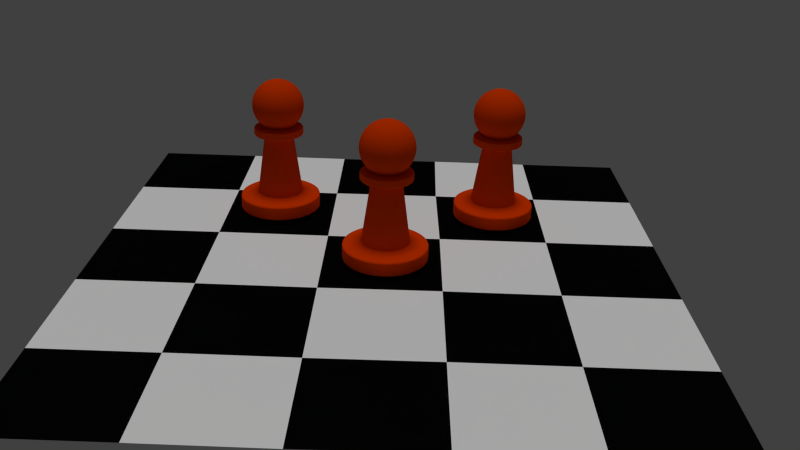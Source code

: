 # Source: tarea_de_ivis_blender.blend  (saved by Blender 2.76.0; exported with 4.5.12 LTS)
import bpy
from mathutils import Matrix  # noqa: F401  (used for matrix-valued properties, if any)

bpy.ops.wm.read_factory_settings(use_empty=True)
scene = bpy.context.scene
scene.name = 'Scene'

# ---- collections
col_collection_1 = bpy.data.collections.new('Collection 1'); scene.collection.children.link(col_collection_1)

# ---- materials (node trees are filled in below, after node groups)
mat_material_002 = bpy.data.materials.new('Material.002')
mat_material_002.alpha_threshold = 0.0
mat_material_002.use_transparent_shadow = False
mat_material_002.diffuse_color = (0.002063, 0.002063, 0.002063, 1.0)
mat_material_002.roughness = 0.5
mat_material_003 = bpy.data.materials.new('Material.003')
mat_material_003.alpha_threshold = 0.0
mat_material_003.use_transparent_shadow = False
mat_material_003.diffuse_color = (1.0, 1.0, 1.0, 1.0)
mat_material_003.roughness = 0.5
mat_material = bpy.data.materials.new('Material')
mat_material.alpha_threshold = 0.0
mat_material.use_transparent_shadow = False
mat_material.diffuse_color = (0.8, 0.04897, 0.0, 1.0)
mat_material.roughness = 0.5

# ---- material node trees

# ---- world
world_world = bpy.data.worlds.new('World'); scene.world = world_world
world_world.color = (0.05088, 0.05088, 0.05088)
world_world.use_sun_shadow = False
world_world.sun_shadow_jitter_overblur = 0.0
world_world.cycles.sampling_method = 'MANUAL'
world_world.cycles.sample_map_resolution = 256

# ---- cameras
cam_camera = bpy.data.cameras.new('Camera')
cam_camera.clip_end = 100.0
cam_camera.lens = 35.0
cam_camera.sensor_width = 32.0
cam_camera.sensor_height = 18.0
cam_camera.display_size = 2.0
cam_camera.dof.focus_distance = 0.0
cam_camera.dof.aperture_fstop = 128.0
cam_camera.dof.aperture_blades = 6

# ---- lights
light_sun = bpy.data.lights.new('Sun', 'SUN')
light_sun.transmission_factor = 0.0
light_sun.angle = 0.1993
light_sun.energy = 1.0
light_sun.shadow_buffer_clip_start = 0.5
light_sun.shadow_soft_size = 0.1
light_sun.shadow_cascade_max_distance = 1000.0
light_sun.cycles.use_multiple_importance_sampling = False

# ---- meshes
me_plane_001 = bpy.data.meshes.new('Plane.001')
me_plane_001.from_pydata([(-0.839, -0.3987, 0.367), (1.161, -0.3987, 0.367), (-0.839, 1.601, 0.367), (1.161, 1.601, 0.367), (-0.4441, -0.3987, 0.367), (-0.4441, 1.601, 0.367), (-0.04059, -0.4008, 0.367), (-0.04059, 1.599, 0.367), (0.3755, -0.3974, 0.367), (0.3685, 1.602, 0.367), (0.765, -0.3987, 0.367), (0.765, 1.601, 0.367), (-0.839, 1.204, 0.367), (1.161, 1.204, 0.367), (-0.4441, 1.204, 0.367), (-0.04059, 1.202, 0.367), (0.3651, 1.205, 0.367), (0.765, 1.204, 0.367), (-0.839, 0.8034, 0.367), (1.161, 0.8034, 0.367), (-0.4441, 0.8034, 0.367), (-0.04059, 0.8013, 0.367), (0.372, 0.8047, 0.367), (0.765, 0.8034, 0.367), (-0.839, 0.4114, 0.367), (1.161, 0.4114, 0.367), (-0.4441, 0.4114, 0.367), (-0.04059, 0.4093, 0.367), (0.3732, 0.4127, 0.367), (0.765, 0.4114, 0.367), (-0.839, -0.0001768, 0.367), (1.161, -0.0001768, 0.367), (-0.4441, -0.0001768, 0.367), (-0.04059, -0.002265, 0.367), (0.3743, 0.001106, 0.367), (0.765, -0.0001768, 0.367)], [], [(17, 13, 3, 11), (12, 14, 5, 2), (14, 15, 7, 5), (15, 16, 9, 7), (16, 17, 11, 9), (22, 23, 17, 16), (21, 22, 16, 15), (20, 21, 15, 14), (18, 20, 14, 12), (23, 19, 13, 17), (29, 25, 19, 23), (24, 26, 20, 18), (26, 27, 21, 20), (27, 28, 22, 21), (28, 29, 23, 22), (34, 35, 29, 28), (33, 34, 28, 27), (32, 33, 27, 26), (30, 32, 26, 24), (35, 31, 25, 29), (10, 1, 31, 35), (0, 4, 32, 30), (4, 6, 33, 32), (6, 8, 34, 33), (8, 10, 35, 34)])
me_plane_001.polygons.foreach_set('material_index', [0, 0, 2, 0, 2, 0, 2, 0, 2, 2, 0, 0, 2, 0, 2, 0, 2, 0, 2, 2, 0, 0, 2, 0, 2])
me_plane_001.materials.append(mat_material_002)
me_plane_001.materials.append(None)
me_plane_001.materials.append(mat_material_003)
me_plane_001.materials.append(None)
me_plane_001.use_remesh_preserve_volume = False
me_plane_001.use_remesh_preserve_attributes = False
me_plane_001.use_mirror_vertex_groups = False
me_plane_001.update()
me_sphere = bpy.data.meshes.new('Sphere')
me_sphere.from_pydata([(-0.4409, 1.523, 1.363), (-0.6285, 1.523, 1.306), (-0.8014, 1.523, 1.214), (-0.9529, 1.523, 1.09), (-1.077, 1.523, 0.9381), (-1.17, 1.523, 0.7652), (-1.227, 1.523, 0.5776), (-1.246, 1.523, 0.3825), (-1.227, 1.523, 0.1874), (-1.17, 1.523, -0.0001675), (-1.077, 1.523, -0.1731), (-0.9529, 1.523, -0.3246), (-0.8014, 1.523, -0.449), (-0.4372, 1.561, 1.363), (-0.6211, 1.598, 1.306), (-0.7907, 1.632, 1.214), (-0.9393, 1.661, 1.09), (-1.061, 1.686, 0.9381), (-1.152, 1.704, 0.7652), (-1.208, 1.715, 0.5776), (-1.227, 1.718, 0.3825), (-1.208, 1.715, 0.1874), (-1.152, 1.704, -0.0001675), (-1.061, 1.686, -0.1731), (-0.9393, 1.661, -0.3246), (-0.7907, 1.632, -0.449), (-0.4261, 1.598, 1.363), (-0.5994, 1.67, 1.306), (-0.7591, 1.736, 1.214), (-0.8991, 1.794, 1.09), (-1.014, 1.842, 0.9381), (-1.099, 1.877, 0.7652), (-1.152, 1.899, 0.5776), (-1.17, 1.906, 0.3825), (-1.152, 1.899, 0.1874), (-1.099, 1.877, -0.0001675), (-1.014, 1.842, -0.1731), (-0.8991, 1.794, -0.3246), (-0.7591, 1.736, -0.449), (-0.408, 1.632, 1.363), (-0.564, 1.736, 1.306), (-0.7078, 1.832, 1.214), (-0.8337, 1.916, 1.09), (-0.9372, 1.985, 0.9381), (-1.014, 2.037, 0.7652), (-1.061, 2.068, 0.5776), (-1.077, 2.079, 0.3825), (-1.061, 2.068, 0.1874), (-1.014, 2.037, -0.0001675), (-0.9372, 1.985, -0.1731), (-0.8337, 1.916, -0.3246), (-0.7078, 1.832, -0.449), (-0.3838, 1.661, 1.363), (-0.5164, 1.794, 1.306), (-0.6387, 1.916, 1.214), (-0.7458, 2.023, 1.09), (-0.8337, 2.111, 0.9381), (-0.8991, 2.177, 0.7652), (-0.9393, 2.217, 0.5776), (-0.9529, 2.23, 0.3825), (-0.9393, 2.217, 0.1874), (-0.8991, 2.177, -0.0001675), (-0.8337, 2.111, -0.1731), (-0.7458, 2.023, -0.3246), (-0.6387, 1.916, -0.449), (-0.3542, 1.686, 1.363), (-0.4584, 1.842, 1.306), (-0.5545, 1.985, 1.214), (-0.6387, 2.111, 1.09), (-0.7078, 2.215, 0.9381), (-0.7591, 2.292, 0.7652), (-0.7907, 2.339, 0.5776), (-0.8014, 2.355, 0.3825), (-0.7907, 2.339, 0.1874), (-0.7591, 2.292, -0.0001675), (-0.7078, 2.215, -0.1731), (-0.6387, 2.111, -0.3246), (-0.5545, 1.985, -0.449), (-0.3205, 1.704, 1.363), (-0.3923, 1.877, 1.306), (-0.4584, 2.037, 1.214), (-0.5164, 2.177, 1.09), (-0.564, 2.292, 0.9381), (-0.5994, 2.377, 0.7652), (-0.6211, 2.43, 0.5776), (-0.6285, 2.447, 0.3825), (-0.6211, 2.43, 0.1874), (-0.5994, 2.377, -0.0001675), (-0.564, 2.292, -0.1731), (-0.5164, 2.177, -0.3246), (-0.4584, 2.037, -0.449), (-0.2839, 1.715, 1.363), (-0.3205, 1.899, 1.306), (-0.3542, 2.068, 1.214), (-0.3838, 2.217, 1.09), (-0.408, 2.339, 0.9381), (-0.4261, 2.43, 0.7652), (-0.4372, 2.485, 0.5776), (-0.4409, 2.504, 0.3825), (-0.4372, 2.485, 0.1874), (-0.4261, 2.43, -0.0001675), (-0.408, 2.339, -0.1731), (-0.3838, 2.217, -0.3246), (-0.3542, 2.068, -0.449), (-0.2458, 1.718, 1.363), (-0.2458, 1.906, 1.306), (-0.2458, 2.079, 1.214), (-0.2458, 2.23, 1.09), (-0.2458, 2.355, 0.9381), (-0.2458, 2.447, 0.7652), (-0.2458, 2.504, 0.5776), (-0.2458, 2.523, 0.3825), (-0.2458, 2.504, 0.1874), (-0.2458, 2.447, -0.0001675), (-0.2458, 2.355, -0.1731), (-0.2458, 2.23, -0.3246), (-0.2458, 2.079, -0.449), (-0.2078, 1.715, 1.363), (-0.1712, 1.899, 1.306), (-0.1374, 2.068, 1.214), (-0.1079, 2.217, 1.09), (-0.0836, 2.339, 0.9381), (-0.06557, 2.43, 0.7652), (-0.05447, 2.485, 0.5776), (-0.05072, 2.504, 0.3825), (-0.05447, 2.485, 0.1874), (-0.06557, 2.43, -0.0001675), (-0.0836, 2.339, -0.1731), (-0.1079, 2.217, -0.3246), (-0.1374, 2.068, -0.449), (-0.1712, 1.704, 1.363), (-0.09937, 1.877, 1.306), (-0.0332, 2.037, 1.214), (0.02479, 2.177, 1.09), (0.07238, 2.292, 0.9381), (0.1077, 2.377, 0.7652), (0.1295, 2.43, 0.5776), (0.1369, 2.447, 0.3825), (0.1295, 2.43, 0.1874), (0.1077, 2.377, -0.0001675), (0.07238, 2.292, -0.1731), (0.02479, 2.177, -0.3246), (-0.0332, 2.037, -0.449), (-0.1374, 1.686, 1.363), (-0.0332, 1.842, 1.306), (0.06285, 1.985, 1.214), (0.147, 2.111, 1.09), (0.2161, 2.215, 0.9381), (0.2675, 2.292, 0.7652), (0.2991, 2.339, 0.5776), (0.3098, 2.355, 0.3825), (0.2991, 2.339, 0.1874), (0.2675, 2.292, -0.0001675), (0.2161, 2.215, -0.1731), (0.147, 2.111, -0.3246), (0.06285, 1.985, -0.449), (-0.1079, 1.661, 1.363), (0.02479, 1.794, 1.306), (0.147, 1.916, 1.214), (0.2542, 2.023, 1.09), (0.3421, 2.111, 0.9381), (0.4075, 2.177, 0.7652), (0.4477, 2.217, 0.5776), (0.4613, 2.23, 0.3825), (0.4477, 2.217, 0.1874), (0.4075, 2.177, -0.0001675), (0.3421, 2.111, -0.1731), (0.2542, 2.023, -0.3246), (0.147, 1.916, -0.449), (-0.0836, 1.632, 1.363), (0.07238, 1.736, 1.306), (0.2161, 1.832, 1.214), (0.3421, 1.916, 1.09), (0.4455, 1.985, 0.9381), (0.5224, 2.037, 0.7652), (0.5697, 2.068, 0.5776), (0.5857, 2.079, 0.3825), (0.5697, 2.068, 0.1874), (0.5224, 2.037, -0.0001675), (0.4455, 1.985, -0.1731), (0.3421, 1.916, -0.3246), (0.2161, 1.832, -0.449), (-0.06557, 1.598, 1.363), (0.1077, 1.67, 1.306), (0.2675, 1.736, 1.214), (0.4075, 1.794, 1.09), (0.5224, 1.842, 0.9381), (0.6077, 1.877, 0.7652), (0.6603, 1.899, 0.5776), (0.6781, 1.906, 0.3825), (0.6603, 1.899, 0.1874), (0.6077, 1.877, -0.0001675), (0.5224, 1.842, -0.1731), (0.4075, 1.794, -0.3246), (0.2675, 1.736, -0.449), (-0.05447, 1.561, 1.363), (0.1295, 1.598, 1.306), (0.2991, 1.632, 1.214), (0.4477, 1.661, 1.09), (0.5697, 1.686, 0.9381), (0.6603, 1.704, 0.7652), (0.7161, 1.715, 0.5776), (0.735, 1.718, 0.3825), (0.7161, 1.715, 0.1874), (0.6603, 1.704, -0.0001675), (0.5697, 1.686, -0.1731), (0.4477, 1.661, -0.3246), (0.2991, 1.632, -0.449), (-0.05072, 1.523, 1.363), (0.1369, 1.523, 1.306), (0.3098, 1.523, 1.214), (0.4613, 1.523, 1.09), (0.5857, 1.523, 0.9381), (0.6781, 1.523, 0.7652), (0.735, 1.523, 0.5776), (0.7542, 1.523, 0.3825), (0.735, 1.523, 0.1874), (0.6781, 1.523, -0.0001675), (0.5857, 1.523, -0.1731), (0.4613, 1.523, -0.3246), (0.3098, 1.523, -0.449), (-0.05447, 1.485, 1.363), (0.1295, 1.449, 1.306), (0.2991, 1.415, 1.214), (0.4477, 1.385, 1.09), (0.5697, 1.361, 0.9381), (0.6603, 1.343, 0.7652), (0.7161, 1.332, 0.5776), (0.735, 1.328, 0.3825), (0.7161, 1.332, 0.1874), (0.6603, 1.343, -0.0001675), (0.5697, 1.361, -0.1731), (0.4477, 1.385, -0.3246), (0.2991, 1.415, -0.449), (-0.06557, 1.449, 1.363), (0.1077, 1.377, 1.306), (0.2675, 1.311, 1.214), (0.4075, 1.253, 1.09), (0.5224, 1.205, 0.9381), (0.6077, 1.17, 0.7652), (0.6603, 1.148, 0.5776), (0.6781, 1.141, 0.3825), (0.6603, 1.148, 0.1874), (0.6077, 1.17, -0.0001675), (0.5224, 1.205, -0.1731), (0.4075, 1.253, -0.3246), (0.2675, 1.311, -0.449), (-0.0836, 1.415, 1.363), (0.07238, 1.311, 1.306), (0.2161, 1.215, 1.214), (0.3421, 1.131, 1.09), (0.4455, 1.061, 0.9381), (0.5224, 1.01, 0.7652), (0.5697, 0.9785, 0.5776), (0.5857, 0.9678, 0.3825), (0.5697, 0.9785, 0.1874), (0.5224, 1.01, -0.0001675), (0.4455, 1.061, -0.1731), (0.3421, 1.131, -0.3246), (0.2161, 1.215, -0.449), (-0.1079, 1.385, 1.363), (0.02479, 1.253, 1.306), (0.147, 1.131, 1.214), (0.2542, 1.023, 1.09), (0.3421, 0.9354, 0.9381), (0.4075, 0.8701, 0.7652), (0.4477, 0.8299, 0.5776), (0.4613, 0.8163, 0.3825), (0.4477, 0.8299, 0.1874), (0.4075, 0.8701, -0.0001675), (0.3421, 0.9354, -0.1731), (0.2542, 1.023, -0.3246), (0.147, 1.131, -0.449), (-0.1374, 1.361, 1.363), (-0.0332, 1.205, 1.306), (0.06285, 1.061, 1.214), (0.147, 0.9354, 1.09), (0.2161, 0.832, 0.9381), (0.2675, 0.7552, 0.7652), (0.2991, 0.7079, 0.5776), (0.3098, 0.6919, 0.3825), (0.2991, 0.7079, 0.1874), (0.2675, 0.7552, -0.0001675), (0.2161, 0.832, -0.1731), (0.147, 0.9354, -0.3246), (0.06285, 1.061, -0.449), (-0.1712, 1.343, 1.363), (-0.09937, 1.17, 1.306), (-0.0332, 1.01, 1.214), (0.02479, 0.8701, 1.09), (0.07238, 0.7552, 0.9381), (0.1077, 0.6698, 0.7652), (0.1295, 0.6173, 0.5776), (0.1369, 0.5995, 0.3825), (0.1295, 0.6173, 0.1874), (0.1077, 0.6698, -0.0001675), (0.07238, 0.7552, -0.1731), (0.02479, 0.8701, -0.3246), (-0.0332, 1.01, -0.449), (-0.2078, 1.332, 1.363), (-0.1712, 1.148, 1.306), (-0.1374, 0.9785, 1.214), (-0.1079, 0.8299, 1.09), (-0.0836, 0.7079, 0.9381), (-0.06557, 0.6173, 0.7652), (-0.05447, 0.5614, 0.5776), (-0.05072, 0.5426, 0.3825), (-0.05447, 0.5614, 0.1874), (-0.06557, 0.6173, -0.0001675), (-0.0836, 0.7079, -0.1731), (-0.1079, 0.8299, -0.3246), (-0.1374, 0.9785, -0.449), (-0.2458, 1.328, 1.363), (-0.2458, 1.141, 1.306), (-0.2458, 0.9678, 1.214), (-0.2458, 0.8163, 1.09), (-0.2458, 0.6919, 0.9381), (-0.2458, 0.5995, 0.7652), (-0.2458, 0.5426, 0.5776), (-0.2458, 0.5234, 0.3825), (-0.2458, 0.5426, 0.1874), (-0.2458, 0.5995, -0.0001675), (-0.2458, 0.6919, -0.1731), (-0.2458, 0.8163, -0.3246), (-0.2458, 0.9678, -0.449), (-0.2839, 1.332, 1.363), (-0.3205, 1.148, 1.306), (-0.3542, 0.9785, 1.214), (-0.3838, 0.8299, 1.09), (-0.408, 0.7079, 0.9381), (-0.4261, 0.6173, 0.7652), (-0.4372, 0.5614, 0.5776), (-0.4409, 0.5426, 0.3825), (-0.4372, 0.5614, 0.1874), (-0.4261, 0.6173, -0.0001675), (-0.408, 0.7079, -0.1731), (-0.3838, 0.8299, -0.3246), (-0.3542, 0.9785, -0.449), (-0.2458, 1.523, 1.383), (-0.3205, 1.343, 1.363), (-0.3923, 1.17, 1.306), (-0.4584, 1.01, 1.214), (-0.5164, 0.8701, 1.09), (-0.564, 0.7552, 0.9381), (-0.5994, 0.6698, 0.7652), (-0.6211, 0.6173, 0.5776), (-0.6285, 0.5995, 0.3825), (-0.6211, 0.6173, 0.1874), (-0.5994, 0.6698, -0.0001675), (-0.564, 0.7552, -0.1731), (-0.5164, 0.8701, -0.3246), (-0.4584, 1.01, -0.449), (-0.3542, 1.361, 1.363), (-0.4584, 1.205, 1.306), (-0.5545, 1.061, 1.214), (-0.6387, 0.9354, 1.09), (-0.7078, 0.832, 0.9381), (-0.7591, 0.7552, 0.7652), (-0.7907, 0.7079, 0.5776), (-0.8014, 0.6919, 0.3825), (-0.7907, 0.7079, 0.1874), (-0.7591, 0.7552, -0.0001675), (-0.7078, 0.832, -0.1731), (-0.6387, 0.9354, -0.3246), (-0.5545, 1.061, -0.449), (-0.3838, 1.385, 1.363), (-0.5164, 1.253, 1.306), (-0.6387, 1.131, 1.214), (-0.7458, 1.023, 1.09), (-0.8337, 0.9354, 0.9381), (-0.8991, 0.8701, 0.7652), (-0.9393, 0.8299, 0.5776), (-0.9529, 0.8163, 0.3825), (-0.9393, 0.8299, 0.1874), (-0.8991, 0.8701, -0.0001675), (-0.8337, 0.9354, -0.1731), (-0.7458, 1.023, -0.3246), (-0.6387, 1.131, -0.449), (-0.408, 1.415, 1.363), (-0.564, 1.311, 1.306), (-0.7078, 1.215, 1.214), (-0.8337, 1.131, 1.09), (-0.9372, 1.061, 0.9381), (-1.014, 1.01, 0.7652), (-1.061, 0.9785, 0.5776), (-1.077, 0.9678, 0.3825), (-1.061, 0.9785, 0.1874), (-1.014, 1.01, -0.0001675), (-0.9372, 1.061, -0.1731), (-0.8337, 1.131, -0.3246), (-0.7078, 1.215, -0.449), (-0.4261, 1.449, 1.363), (-0.5994, 1.377, 1.306), (-0.7591, 1.311, 1.214), (-0.8991, 1.253, 1.09), (-1.014, 1.205, 0.9381), (-1.099, 1.17, 0.7652), (-1.152, 1.148, 0.5776), (-1.17, 1.141, 0.3825), (-1.152, 1.148, 0.1874), (-1.099, 1.17, -0.0001675), (-1.014, 1.205, -0.1731), (-0.8991, 1.253, -0.3246), (-0.7591, 1.311, -0.449), (-0.4372, 1.485, 1.363), (-0.6211, 1.449, 1.306), (-0.7907, 1.415, 1.214), (-0.9393, 1.385, 1.09), (-1.061, 1.361, 0.9381), (-1.152, 1.343, 0.7652), (-1.208, 1.332, 0.5776), (-1.227, 1.328, 0.3825), (-1.208, 1.332, 0.1874), (-1.152, 1.343, -0.0001675), (-1.061, 1.361, -0.1731), (-0.9393, 1.385, -0.3246), (-0.7907, 1.415, -0.449), (-1.203, 1.523, -0.449), (-1.184, 1.71, -0.449), (-1.13, 1.89, -0.449), (-1.041, 2.055, -0.449), (-0.9224, 2.2, -0.449), (-0.7774, 2.319, -0.449), (-0.612, 2.407, -0.449), (-0.4325, 2.462, -0.449), (-0.2458, 2.48, -0.449), (-0.05913, 2.462, -0.449), (0.1204, 2.407, -0.449), (0.2858, 2.319, -0.449), (0.4308, 2.2, -0.449), (0.5498, 2.055, -0.449), (0.6382, 1.89, -0.449), (0.6927, 1.71, -0.449), (0.7111, 1.523, -0.449), (0.6927, 1.337, -0.449), (0.6382, 1.157, -0.449), (0.5498, 0.9918, -0.449), (0.4308, 0.8468, -0.449), (0.2858, 0.7278, -0.449), (0.1204, 0.6393, -0.449), (-0.05913, 0.5849, -0.449), (-0.2458, 0.5665, -0.449), (-0.4325, 0.5849, -0.449), (-0.612, 0.6393, -0.449), (-0.7774, 0.7278, -0.449), (-0.9224, 0.8468, -0.449), (-1.041, 0.9918, -0.449), (-1.13, 1.157, -0.449), (-1.184, 1.337, -0.449), (-1.203, 1.523, -0.7755), (-1.184, 1.71, -0.7755), (-1.13, 1.89, -0.7755), (-1.041, 2.055, -0.7755), (-0.9224, 2.2, -0.7755), (-0.7774, 2.319, -0.7755), (-0.612, 2.407, -0.7755), (-0.4325, 2.462, -0.7755), (-0.2458, 2.48, -0.7755), (-0.05913, 2.462, -0.7755), (0.1204, 2.407, -0.7755), (0.2858, 2.319, -0.7755), (0.4308, 2.2, -0.7755), (0.5498, 2.055, -0.7755), (0.6382, 1.89, -0.7755), (0.6927, 1.71, -0.7755), (0.7111, 1.523, -0.7755), (0.6927, 1.337, -0.7755), (0.6382, 1.157, -0.7755), (0.5498, 0.9918, -0.7755), (0.4308, 0.8468, -0.7755), (0.2858, 0.7278, -0.7755), (0.1204, 0.6393, -0.7755), (-0.05913, 0.5849, -0.7755), (-0.2458, 0.5665, -0.7755), (-0.4325, 0.5849, -0.7755), (-0.612, 0.6393, -0.7755), (-0.7774, 0.7278, -0.7755), (-0.9224, 0.8468, -0.7755), (-1.041, 0.9918, -0.7755), (-1.13, 1.157, -0.7755), (-1.184, 1.337, -0.7755), (-0.81, 1.523, -0.8759), (-0.7992, 1.633, -0.8759), (-0.7671, 1.739, -0.8759), (-0.715, 1.837, -0.8759), (-0.6448, 1.922, -0.8759), (-0.5593, 1.993, -0.8759), (-0.4617, 2.045, -0.8759), (-0.3559, 2.077, -0.8759), (-0.2458, 2.088, -0.8759), (-0.1357, 2.077, -0.8759), (-0.02989, 2.045, -0.8759), (0.06766, 1.993, -0.8759), (0.1532, 1.922, -0.8759), (0.2233, 1.837, -0.8759), (0.2755, 1.739, -0.8759), (0.3076, 1.633, -0.8759), (0.3184, 1.523, -0.8759), (0.3076, 1.413, -0.8759), (0.2755, 1.307, -0.8759), (0.2233, 1.21, -0.8759), (0.1532, 1.124, -0.8759), (0.06766, 1.054, -0.8759), (-0.02989, 1.002, -0.8759), (-0.1357, 0.97, -0.8759), (-0.2458, 0.9591, -0.8759), (-0.3559, 0.97, -0.8759), (-0.4617, 1.002, -0.8759), (-0.5593, 1.054, -0.8759), (-0.6448, 1.124, -0.8759), (-0.715, 1.21, -0.8759), (-0.7671, 1.307, -0.8759), (-0.7992, 1.413, -0.8759), (-1.132, 1.523, -3.161), (-1.115, 1.696, -3.161), (-1.064, 1.862, -3.161), (-0.9824, 2.016, -3.161), (-0.8722, 2.15, -3.161), (-0.738, 2.26, -3.161), (-0.5848, 2.342, -3.161), (-0.4186, 2.392, -3.161), (-0.2458, 2.409, -3.161), (-0.07298, 2.392, -3.161), (0.09321, 2.342, -3.161), (0.2464, 2.26, -3.161), (0.3806, 2.15, -3.161), (0.4908, 2.016, -3.161), (0.5727, 1.862, -3.161), (0.6231, 1.696, -3.161), (0.6401, 1.523, -3.161), (0.6231, 1.351, -3.161), (0.5727, 1.184, -3.161), (0.4908, 1.031, -3.161), (0.3806, 0.897, -3.161), (0.2464, 0.7868, -3.161), (0.09321, 0.7049, -3.161), (-0.07298, 0.6545, -3.161), (-0.2458, 0.6375, -3.161), (-0.4186, 0.6545, -3.161), (-0.5848, 0.7049, -3.161), (-0.738, 0.7868, -3.161), (-0.8722, 0.897, -3.161), (-0.9824, 1.031, -3.161), (-1.064, 1.184, -3.161), (-1.115, 1.351, -3.161), (-1.132, 1.523, -3.161), (-1.115, 1.696, -3.161), (-1.064, 1.862, -3.161), (-0.9824, 2.016, -3.161), (-0.8722, 2.15, -3.161), (-0.738, 2.26, -3.161), (-0.5848, 2.342, -3.161), (-0.4186, 2.392, -3.161), (-0.2458, 2.409, -3.161), (-0.07298, 2.392, -3.161), (0.09321, 2.342, -3.161), (0.2464, 2.26, -3.161), (0.3806, 2.15, -3.161), (0.4908, 2.016, -3.161), (0.5727, 1.862, -3.161), (0.6231, 1.696, -3.161), (0.6401, 1.523, -3.161), (0.6231, 1.351, -3.161), (0.5727, 1.184, -3.161), (0.4908, 1.031, -3.161), (0.3806, 0.897, -3.161), (0.2464, 0.7868, -3.161), (0.09321, 0.7049, -3.161), (-0.07298, 0.6545, -3.161), (-0.2458, 0.6375, -3.161), (-0.4186, 0.6545, -3.161), (-0.5848, 0.7049, -3.161), (-0.738, 0.7868, -3.161), (-0.8722, 0.897, -3.161), (-0.9824, 1.031, -3.161), (-1.064, 1.184, -3.161), (-1.115, 1.351, -3.161), (-1.815, 1.523, -3.286), (-1.785, 1.83, -3.286), (-1.696, 2.124, -3.286), (-1.551, 2.395, -3.286), (-1.356, 2.633, -3.286), (-1.118, 2.828, -3.286), (-0.8464, 2.973, -3.286), (-0.552, 3.063, -3.286), (-0.2458, 3.093, -3.286), (0.06037, 3.063, -3.286), (0.3548, 2.973, -3.286), (0.6261, 2.828, -3.286), (0.8639, 2.633, -3.286), (1.059, 2.395, -3.286), (1.204, 2.124, -3.286), (1.293, 1.83, -3.286), (1.324, 1.523, -3.286), (1.293, 1.217, -3.286), (1.204, 0.9228, -3.286), (1.059, 0.6515, -3.286), (0.8639, 0.4136, -3.286), (0.6261, 0.2184, -3.286), (0.3548, 0.07342, -3.286), (0.06037, -0.01589, -3.286), (-0.2458, -0.04605, -3.286), (-0.552, -0.01589, -3.286), (-0.8464, 0.07342, -3.286), (-1.118, 0.2184, -3.286), (-1.356, 0.4136, -3.286), (-1.551, 0.6515, -3.286), (-1.696, 0.9228, -3.286), (-1.785, 1.217, -3.286), (-1.815, 1.523, -3.286), (-1.785, 1.83, -3.286), (-1.696, 2.124, -3.286), (-1.551, 2.395, -3.286), (-1.356, 2.633, -3.286), (-1.118, 2.828, -3.286), (-0.8464, 2.973, -3.286), (-0.552, 3.063, -3.286), (-0.2458, 3.093, -3.286), (0.06037, 3.063, -3.286), (0.3548, 2.973, -3.286), (0.6261, 2.828, -3.286), (0.8639, 2.633, -3.286), (1.059, 2.395, -3.286), (1.204, 2.124, -3.286), (1.293, 1.83, -3.286), (1.324, 1.523, -3.286), (1.293, 1.217, -3.286), (1.204, 0.9228, -3.286), (1.059, 0.6515, -3.286), (0.8639, 0.4136, -3.286), (0.6261, 0.2184, -3.286), (0.3548, 0.07342, -3.286), (0.06037, -0.01589, -3.286), (-0.2458, -0.04605, -3.286), (-0.552, -0.01589, -3.286), (-0.8464, 0.07342, -3.286), (-1.118, 0.2184, -3.286), (-1.356, 0.4136, -3.286), (-1.551, 0.6515, -3.286), (-1.696, 0.9228, -3.286), (-1.785, 1.217, -3.286), (-1.815, 1.523, -3.828), (-1.785, 1.83, -3.828), (-1.696, 2.124, -3.828), (-1.551, 2.395, -3.828), (-1.356, 2.633, -3.828), (-1.118, 2.828, -3.828), (-0.8464, 2.973, -3.828), (-0.552, 3.063, -3.828), (-0.2458, 3.093, -3.828), (0.06037, 3.063, -3.828), (0.3548, 2.973, -3.828), (0.6261, 2.828, -3.828), (0.8639, 2.633, -3.828), (1.059, 2.395, -3.828), (1.204, 2.124, -3.828), (1.293, 1.83, -3.828), (1.324, 1.523, -3.828), (1.293, 1.217, -3.828), (1.204, 0.9228, -3.828), (1.059, 0.6515, -3.828), (0.8639, 0.4136, -3.828), (0.6261, 0.2184, -3.828), (0.3548, 0.07342, -3.828), (0.06037, -0.01589, -3.828), (-0.2458, -0.04605, -3.828), (-0.552, -0.01589, -3.828), (-0.8464, 0.07342, -3.828), (-1.118, 0.2184, -3.828), (-1.356, 0.4136, -3.828), (-1.551, 0.6515, -3.828), (-1.696, 0.9228, -3.828), (-1.785, 1.217, -3.828), (0.3548, 0.07342, -3.828), (0.06037, -0.01589, -3.828), (0.06037, 3.063, -3.828), (0.3548, 2.973, -3.828), (-0.2458, -0.04605, -3.828), (0.6261, 2.828, -3.828), (-0.552, -0.01589, -3.828), (0.8639, 2.633, -3.828), (-0.8464, 0.07342, -3.828), (1.059, 2.395, -3.828), (-1.118, 0.2184, -3.828), (1.204, 2.124, -3.828), (-1.815, 1.523, -3.828), (-1.785, 1.83, -3.828), (-1.356, 0.4136, -3.828), (1.293, 1.83, -3.828), (-1.696, 2.124, -3.828), (-1.551, 0.6515, -3.828), (1.324, 1.523, -3.828), (-1.551, 2.395, -3.828), (-1.696, 0.9228, -3.828), (1.293, 1.217, -3.828), (-1.356, 2.633, -3.828), (-1.785, 1.217, -3.828), (1.204, 0.9228, -3.828), (-1.118, 2.828, -3.828), (1.059, 0.6515, -3.828), (-0.8464, 2.973, -3.828), (0.8639, 0.4136, -3.828), (-0.552, 3.063, -3.828), (0.6261, 0.2184, -3.828), (-0.2458, 3.093, -3.828), (-0.9224, 2.2, -0.5714), (-0.7774, 2.319, -0.5714), (-1.184, 1.337, -0.5714), (-1.203, 1.523, -0.5714), (0.6382, 1.157, -0.5714), (0.5498, 0.9918, -0.5714), (-0.612, 2.407, -0.5714), (0.4308, 0.8468, -0.5714), (-0.4325, 2.462, -0.5714), (0.2858, 0.7278, -0.5714), (-0.2458, 2.48, -0.5714), (0.1204, 0.6393, -0.5714), (-0.05913, 2.462, -0.5714), (-0.05913, 0.5849, -0.5714), (0.1204, 2.407, -0.5714), (-0.2458, 0.5665, -0.5714), (0.2858, 2.319, -0.5714), (-0.4325, 0.5849, -0.5714), (0.4308, 2.2, -0.5714), (-0.612, 0.6393, -0.5714), (0.5498, 2.055, -0.5714), (-0.7774, 0.7278, -0.5714), (0.6382, 1.89, -0.5714), (-1.184, 1.71, -0.5714), (-0.9224, 0.8468, -0.5714), (0.6927, 1.71, -0.5714), (-1.13, 1.89, -0.5714), (-1.041, 0.9918, -0.5714), (0.7111, 1.523, -0.5714), (-1.041, 2.055, -0.5714), (-1.13, 1.157, -0.5714), (0.6927, 1.337, -0.5714), (-0.957, 1.523, -0.3196), (-0.9434, 1.662, -0.3196), (-0.9029, 1.796, -0.3196), (-0.8372, 1.919, -0.3196), (-0.7487, 2.026, -0.3196), (-0.6409, 2.115, -0.3196), (-0.518, 2.18, -0.3196), (-0.3846, 2.221, -0.3196), (-0.2458, 2.235, -0.3196), (-0.1071, 2.221, -0.3196), (0.02636, 2.18, -0.3196), (0.1493, 2.115, -0.3196), (0.2571, 2.026, -0.3196), (0.3455, 1.919, -0.3196), (0.4113, 1.796, -0.3196), (0.4517, 1.662, -0.3196), (0.4654, 1.523, -0.3196), (0.4517, 1.385, -0.3196), (0.4113, 1.251, -0.3196), (0.3455, 1.128, -0.3196), (0.2571, 1.02, -0.3196), (0.1493, 0.932, -0.3196), (0.02636, 0.8663, -0.3196), (-0.1071, 0.8258, -0.3196), (-0.2458, 0.8122, -0.3196), (-0.3846, 0.8258, -0.3196), (-0.518, 0.8663, -0.3196), (-0.6409, 0.932, -0.3196), (-0.7487, 1.02, -0.3196), (-0.8372, 1.128, -0.3196), (-0.9029, 1.251, -0.3196), (-0.9434, 1.385, -0.3196), (-0.8198, 1.523, -0.4338), (-0.8088, 1.635, -0.4338), (-0.7761, 1.743, -0.4338), (-0.7231, 1.842, -0.4338), (-0.6517, 1.929, -0.4338), (-0.5647, 2.001, -0.4338), (-0.4655, 2.054, -0.4338), (-0.3578, 2.086, -0.4338), (-0.2458, 2.097, -0.4338), (-0.1338, 2.086, -0.4338), (-0.02615, 2.054, -0.4338), (0.07309, 2.001, -0.4338), (0.1601, 1.929, -0.4338), (0.2315, 1.842, -0.4338), (0.2845, 1.743, -0.4338), (0.3172, 1.635, -0.4338), (0.3282, 1.523, -0.4338), (0.3172, 1.411, -0.4338), (0.2845, 1.304, -0.4338), (0.2315, 1.204, -0.4338), (0.1601, 1.118, -0.4338), (0.07309, 1.046, -0.4338), (-0.02615, 0.9931, -0.4338), (-0.1338, 0.9604, -0.4338), (-0.2458, 0.9494, -0.4338), (-0.3578, 0.9604, -0.4338), (-0.4655, 0.9931, -0.4338), (-0.5647, 1.046, -0.4338), (-0.6517, 1.118, -0.4338), (-0.7231, 1.204, -0.4338), (-0.7761, 1.304, -0.4338), (-0.8088, 1.411, -0.4338), (-0.8088, 1.411, -0.4338), (-0.8088, 1.411, -0.4338), (-0.8198, 1.523, -0.4338), (-0.8198, 1.523, -0.4338), (-0.7761, 1.304, -0.4338), (-0.7761, 1.304, -0.4338), (-0.7231, 1.204, -0.4338), (-0.7231, 1.204, -0.4338), (-0.6517, 1.118, -0.4338), (-0.6517, 1.118, -0.4338), (-0.5647, 1.046, -0.4338), (-0.5647, 1.046, -0.4338), (-0.4655, 0.9931, -0.4338), (-0.4655, 0.9931, -0.4338), (-0.3578, 0.9604, -0.4338), (-0.3578, 0.9604, -0.4338), (-0.2458, 0.9494, -0.4338), (-0.2458, 0.9494, -0.4338), (-0.1338, 0.9604, -0.4338), (-0.1338, 0.9604, -0.4338), (-0.02615, 0.9931, -0.4338), (-0.02615, 0.9931, -0.4338), (0.07309, 1.046, -0.4338), (0.07309, 1.046, -0.4338), (0.1601, 1.118, -0.4338), (0.1601, 1.118, -0.4338), (0.2315, 1.204, -0.4338), (0.2315, 1.204, -0.4338), (0.2845, 1.304, -0.4338), (0.2845, 1.304, -0.4338), (0.3172, 1.411, -0.4338), (0.3172, 1.411, -0.4338), (0.3282, 1.523, -0.4338), (0.3282, 1.523, -0.4338), (0.3172, 1.635, -0.4338), (0.3172, 1.635, -0.4338), (0.2845, 1.743, -0.4338), (0.2845, 1.743, -0.4338), (0.2315, 1.842, -0.4338), (0.2315, 1.842, -0.4338), (0.1601, 1.929, -0.4338), (0.1601, 1.929, -0.4338), (0.07309, 2.001, -0.4338), (0.07309, 2.001, -0.4338), (-0.02615, 2.054, -0.4338), (-0.02615, 2.054, -0.4338), (-0.1338, 2.086, -0.4338), (-0.1338, 2.086, -0.4338), (-0.2458, 2.097, -0.4338), (-0.2458, 2.097, -0.4338), (-0.3578, 2.086, -0.4338), (-0.3578, 2.086, -0.4338), (-0.4655, 2.054, -0.4338), (-0.4655, 2.054, -0.4338), (-0.5647, 2.001, -0.4338), (-0.5647, 2.001, -0.4338), (-0.6517, 1.929, -0.4338), (-0.6517, 1.929, -0.4338), (-0.7231, 1.842, -0.4338), (-0.7231, 1.842, -0.4338), (-0.7761, 1.743, -0.4338), (-0.7761, 1.743, -0.4338), (-0.8088, 1.635, -0.4338), (-0.8088, 1.635, -0.4338), (-0.7774, 2.319, -0.7127), (-1.203, 1.523, -0.7127), (0.5498, 0.9918, -0.7127), (-0.612, 2.407, -0.7127), (0.4308, 0.8468, -0.7127), (-0.4325, 2.462, -0.7127), (0.2858, 0.7278, -0.7127), (-0.2458, 2.48, -0.7127), (0.1204, 0.6393, -0.7127), (-0.05913, 2.462, -0.7127), (-0.05913, 0.5849, -0.7127), (0.1204, 2.407, -0.7127), (-0.2458, 0.5665, -0.7127), (0.2858, 2.319, -0.7127), (-0.4325, 0.5849, -0.7127), (0.4308, 2.2, -0.7127), (-0.612, 0.6393, -0.7127), (0.5498, 2.055, -0.7127), (-0.7774, 0.7278, -0.7127), (0.6382, 1.89, -0.7127), (-1.184, 1.71, -0.7127), (-0.9224, 0.8468, -0.7127), (0.6927, 1.71, -0.7127), (-1.13, 1.89, -0.7127), (-1.041, 0.9918, -0.7127), (0.7111, 1.523, -0.7127), (-1.041, 2.055, -0.7127), (-1.13, 1.157, -0.7127), (0.6927, 1.337, -0.7127), (-0.9224, 2.2, -0.7127), (-1.184, 1.337, -0.7127), (0.6382, 1.157, -0.7127), (-0.009932, 2.093, -1.246), (0.09663, 2.036, -1.246), (-0.2458, 0.907, -1.246), (-0.3661, 0.9188, -1.246), (0.19, 1.959, -1.246), (-0.4817, 0.9539, -1.246), (0.2667, 1.866, -1.246), (-0.5883, 1.011, -1.246), (0.3237, 1.759, -1.246), (-0.8622, 1.523, -1.246), (-0.8504, 1.644, -1.246), (-0.6817, 1.088, -1.246), (0.3587, 1.644, -1.246), (-0.8153, 1.759, -1.246), (-0.7583, 1.181, -1.246), (0.3706, 1.523, -1.246), (-0.7583, 1.866, -1.246), (-0.8153, 1.288, -1.246), (0.3587, 1.403, -1.246), (-0.6817, 1.959, -1.246), (-0.8504, 1.403, -1.246), (0.3237, 1.288, -1.246), (-0.5883, 2.036, -1.246), (0.2667, 1.181, -1.246), (-0.4817, 2.093, -1.246), (0.19, 1.088, -1.246), (-0.3661, 2.128, -1.246), (0.09663, 1.011, -1.246), (-0.2458, 2.14, -1.246), (-0.009932, 0.9539, -1.246), (-0.1256, 2.128, -1.246), (-0.1256, 0.9188, -1.246), (-0.02915, 2.046, -0.8896), (-0.2458, 0.9572, -0.8896), (-0.812, 1.523, -0.8896), (0.06873, 1.994, -0.8896), (-0.3563, 0.9681, -0.8896), (0.1545, 1.924, -0.8896), (-0.4625, 1.0, -0.8896), (0.2249, 1.838, -0.8896), (-0.5604, 1.053, -0.8896), (0.2772, 1.74, -0.8896), (-0.8011, 1.634, -0.8896), (-0.6461, 1.123, -0.8896), (0.3095, 1.634, -0.8896), (-0.7689, 1.74, -0.8896), (-0.7166, 1.209, -0.8896), (0.3203, 1.523, -0.8896), (-0.7166, 1.838, -0.8896), (-0.7689, 1.307, -0.8896), (0.3095, 1.413, -0.8896), (-0.6461, 1.924, -0.8896), (-0.8011, 1.413, -0.8896), (0.2772, 1.307, -0.8896), (-0.5604, 1.994, -0.8896), (0.2249, 1.209, -0.8896), (-0.4625, 2.046, -0.8896), (0.1545, 1.123, -0.8896), (-0.3563, 2.079, -0.8896), (0.06873, 1.053, -0.8896), (-0.2458, 2.09, -0.8896), (-0.02915, 1.0, -0.8896), (-0.1354, 2.079, -0.8896), (-0.1354, 0.9681, -0.8896), (-0.3939, 2.268, -0.826), (-0.2458, 2.283, -0.826), (0.176, 0.892, -0.826), (0.04476, 0.8219, -0.826), (-0.09768, 2.268, -0.826), (-0.09768, 0.7787, -0.826), (0.04476, 2.225, -0.826), (-0.2458, 0.7641, -0.826), (0.176, 2.155, -0.826), (-0.3939, 0.7787, -0.826), (0.2911, 2.06, -0.826), (-0.5364, 0.8219, -0.826), (0.3855, 1.945, -0.826), (-0.6677, 0.892, -0.826), (0.4557, 1.814, -0.826), (-1.005, 1.523, -0.826), (-0.9905, 1.672, -0.826), (-0.7827, 0.9865, -0.826), (0.4989, 1.672, -0.826), (-0.9473, 1.814, -0.826), (-0.8772, 1.102, -0.826), (0.5135, 1.523, -0.826), (-0.8772, 1.945, -0.826), (-0.9473, 1.233, -0.826), (0.4989, 1.375, -0.826), (-0.7827, 2.06, -0.826), (-0.9905, 1.375, -0.826), (0.4557, 1.233, -0.826), (-0.6677, 2.155, -0.826), (0.3855, 1.102, -0.826), (-0.5364, 2.225, -0.826), (0.2911, 0.9865, -0.826), (0.2157, 2.214, -2.769), (-0.4079, 0.7087, -2.769), (0.3416, 2.111, -2.769), (-0.5637, 0.756, -2.769), (0.4449, 1.985, -2.769), (-0.7073, 0.8327, -2.769), (0.5216, 1.841, -2.769), (-1.061, 1.685, -2.769), (-0.8332, 0.936, -2.769), (0.5689, 1.685, -2.769), (-1.013, 1.841, -2.769), (-0.9365, 1.062, -2.769), (0.5848, 1.523, -2.769), (-0.9365, 1.985, -2.769), (-1.013, 1.206, -2.769), (0.5689, 1.361, -2.769), (-0.8332, 2.111, -2.769), (-1.061, 1.361, -2.769), (0.5216, 1.206, -2.769), (-0.7073, 2.214, -2.769), (0.4449, 1.062, -2.769), (-0.5637, 2.291, -2.769), (0.3416, 0.936, -2.769), (-0.4079, 2.338, -2.769), (0.2157, 0.8327, -2.769), (-0.2458, 2.354, -2.769), (0.07207, 0.756, -2.769), (-0.08376, 2.338, -2.769), (-0.08376, 0.7087, -2.769), (0.07207, 2.291, -2.769), (-0.2458, 0.6927, -2.769), (-1.076, 1.523, -2.769), (0.235, 2.243, -3.016), (-0.4146, 0.6746, -3.016), (0.3661, 2.135, -3.016), (-0.577, 0.7238, -3.016), (0.4738, 2.004, -3.016), (-0.7266, 0.8038, -3.016), (0.5537, 1.855, -3.016), (-1.095, 1.692, -3.016), (-0.8578, 0.9114, -3.016), (0.603, 1.692, -3.016), (-1.045, 1.855, -3.016), (-0.9654, 1.043, -3.016), (0.6196, 1.523, -3.016), (-0.9654, 2.004, -3.016), (-1.045, 1.192, -3.016), (0.603, 1.355, -3.016), (-0.8578, 2.135, -3.016), (-1.095, 1.355, -3.016), (0.5537, 1.192, -3.016), (-0.7266, 2.243, -3.016), (0.4738, 1.043, -3.016), (-0.577, 2.323, -3.016), (0.3661, 0.9114, -3.016), (-0.4146, 2.372, -3.016), (0.235, 0.8038, -3.016), (-0.2458, 2.389, -3.016), (0.08537, 0.7238, -3.016), (-0.07698, 2.372, -3.016), (-0.07698, 0.6746, -3.016), (0.08537, 2.323, -3.016), (-0.2458, 0.658, -3.016), (-1.111, 1.523, -3.016), (0.8175, 1.523, -3.194), (0.7971, 1.316, -3.194), (-1.13, 2.114, -3.194), (-0.9977, 2.275, -3.194), (-1.228, 1.116, -3.194), (-1.289, 1.316, -3.194), (0.7366, 1.116, -3.194), (-0.8366, 2.408, -3.194), (-1.309, 1.523, -3.194), (0.6383, 0.9326, -3.194), (-0.6527, 2.506, -3.194), (0.5061, 0.7715, -3.194), (-0.4533, 2.566, -3.194), (0.345, 0.6392, -3.194), (-0.2458, 2.587, -3.194), (0.1611, 0.541, -3.194), (-0.03836, 2.566, -3.194), (-0.03836, 0.4805, -3.194), (0.1611, 2.506, -3.194), (-0.2458, 0.46, -3.194), (0.345, 2.408, -3.194), (-0.4533, 0.4805, -3.194), (0.5061, 2.275, -3.194), (-0.6527, 0.541, -3.194), (0.6383, 2.114, -3.194), (-0.8366, 0.6392, -3.194), (0.7366, 1.93, -3.194), (-1.289, 1.731, -3.194), (-0.9977, 0.7715, -3.194), (0.7971, 1.731, -3.194), (-1.228, 1.93, -3.194), (-1.13, 0.9326, -3.194)], [], [(8, 7, 20, 21), (1, 0, 13, 14), (9, 8, 21, 22), (2, 1, 14, 15), (10, 9, 22, 23), (3, 2, 15, 16), (737, 10, 23, 738), (4, 3, 16, 17), (769, 804, 864, 770), (5, 4, 17, 18), (6, 5, 18, 19), (7, 6, 19, 20), (20, 19, 32, 33), (21, 20, 33, 34), (14, 13, 26, 27), (22, 21, 34, 35), (15, 14, 27, 28), (23, 22, 35, 36), (16, 15, 28, 29), (738, 23, 36, 739), (17, 16, 29, 30), (770, 864, 862, 771), (18, 17, 30, 31), (19, 18, 31, 32), (739, 36, 49, 740), (30, 29, 42, 43), (771, 862, 860, 772), (31, 30, 43, 44), (32, 31, 44, 45), (33, 32, 45, 46), (34, 33, 46, 47), (27, 26, 39, 40), (35, 34, 47, 48), (28, 27, 40, 41), (36, 35, 48, 49), (29, 28, 41, 42), (47, 46, 59, 60), (40, 39, 52, 53), (48, 47, 60, 61), (41, 40, 53, 54), (49, 48, 61, 62), (42, 41, 54, 55), (740, 49, 62, 741), (43, 42, 55, 56), (772, 860, 858, 773), (44, 43, 56, 57), (45, 44, 57, 58), (46, 45, 58, 59), (56, 55, 68, 69), (773, 858, 856, 774), (57, 56, 69, 70), (58, 57, 70, 71), (59, 58, 71, 72), (60, 59, 72, 73), (53, 52, 65, 66), (61, 60, 73, 74), (54, 53, 66, 67), (62, 61, 74, 75), (55, 54, 67, 68), (741, 62, 75, 742), (73, 72, 85, 86), (66, 65, 78, 79), (74, 73, 86, 87), (67, 66, 79, 80), (75, 74, 87, 88), (68, 67, 80, 81), (742, 75, 88, 743), (69, 68, 81, 82), (774, 856, 854, 775), (70, 69, 82, 83), (71, 70, 83, 84), (72, 71, 84, 85), (775, 854, 852, 776), (83, 82, 95, 96), (84, 83, 96, 97), (85, 84, 97, 98), (86, 85, 98, 99), (79, 78, 91, 92), (87, 86, 99, 100), (80, 79, 92, 93), (88, 87, 100, 101), (81, 80, 93, 94), (743, 88, 101, 744), (82, 81, 94, 95), (100, 99, 112, 113), (93, 92, 105, 106), (101, 100, 113, 114), (94, 93, 106, 107), (744, 101, 114, 745), (95, 94, 107, 108), (776, 852, 850, 777), (96, 95, 108, 109), (97, 96, 109, 110), (98, 97, 110, 111), (99, 98, 111, 112), (92, 91, 104, 105), (110, 109, 122, 123), (111, 110, 123, 124), (112, 111, 124, 125), (105, 104, 117, 118), (113, 112, 125, 126), (106, 105, 118, 119), (114, 113, 126, 127), (107, 106, 119, 120), (745, 114, 127, 746), (108, 107, 120, 121), (777, 850, 848, 778), (109, 108, 121, 122), (119, 118, 131, 132), (127, 126, 139, 140), (120, 119, 132, 133), (746, 127, 140, 747), (121, 120, 133, 134), (778, 848, 846, 779), (122, 121, 134, 135), (123, 122, 135, 136), (124, 123, 136, 137), (125, 124, 137, 138), (118, 117, 130, 131), (126, 125, 138, 139), (136, 135, 148, 149), (137, 136, 149, 150), (138, 137, 150, 151), (131, 130, 143, 144), (139, 138, 151, 152), (132, 131, 144, 145), (140, 139, 152, 153), (133, 132, 145, 146), (747, 140, 153, 748), (134, 133, 146, 147), (779, 846, 844, 780), (135, 134, 147, 148), (153, 152, 165, 166), (146, 145, 158, 159), (748, 153, 166, 749), (147, 146, 159, 160), (780, 844, 842, 781), (148, 147, 160, 161), (149, 148, 161, 162), (150, 149, 162, 163), (151, 150, 163, 164), (144, 143, 156, 157), (152, 151, 164, 165), (145, 144, 157, 158), (163, 162, 175, 176), (164, 163, 176, 177), (157, 156, 169, 170), (165, 164, 177, 178), (158, 157, 170, 171), (166, 165, 178, 179), (159, 158, 171, 172), (749, 166, 179, 750), (160, 159, 172, 173), (781, 842, 840, 782), (161, 160, 173, 174), (162, 161, 174, 175), (172, 171, 184, 185), (750, 179, 192, 751), (173, 172, 185, 186), (782, 840, 838, 783), (174, 173, 186, 187), (175, 174, 187, 188), (176, 175, 188, 189), (177, 176, 189, 190), (170, 169, 182, 183), (178, 177, 190, 191), (171, 170, 183, 184), (179, 178, 191, 192), (189, 188, 201, 202), (190, 189, 202, 203), (183, 182, 195, 196), (191, 190, 203, 204), (184, 183, 196, 197), (192, 191, 204, 205), (185, 184, 197, 198), (751, 192, 205, 752), (186, 185, 198, 199), (783, 838, 836, 784), (187, 186, 199, 200), (188, 187, 200, 201), (752, 205, 218, 753), (199, 198, 211, 212), (784, 836, 834, 785), (200, 199, 212, 213), (201, 200, 213, 214), (202, 201, 214, 215), (203, 202, 215, 216), (196, 195, 208, 209), (204, 203, 216, 217), (197, 196, 209, 210), (205, 204, 217, 218), (198, 197, 210, 211), (216, 215, 228, 229), (209, 208, 221, 222), (217, 216, 229, 230), (210, 209, 222, 223), (218, 217, 230, 231), (211, 210, 223, 224), (753, 218, 231, 754), (212, 211, 224, 225), (785, 834, 832, 786), (213, 212, 225, 226), (214, 213, 226, 227), (215, 214, 227, 228), (786, 832, 830, 787), (226, 225, 238, 239), (227, 226, 239, 240), (228, 227, 240, 241), (229, 228, 241, 242), (222, 221, 234, 235), (230, 229, 242, 243), (223, 222, 235, 236), (231, 230, 243, 244), (224, 223, 236, 237), (754, 231, 244, 755), (225, 224, 237, 238), (235, 234, 247, 248), (243, 242, 255, 256), (236, 235, 248, 249), (244, 243, 256, 257), (237, 236, 249, 250), (755, 244, 257, 756), (238, 237, 250, 251), (787, 830, 828, 788), (239, 238, 251, 252), (240, 239, 252, 253), (241, 240, 253, 254), (242, 241, 254, 255), (252, 251, 264, 265), (253, 252, 265, 266), (254, 253, 266, 267), (255, 254, 267, 268), (248, 247, 260, 261), (256, 255, 268, 269), (249, 248, 261, 262), (257, 256, 269, 270), (250, 249, 262, 263), (756, 257, 270, 757), (251, 250, 263, 264), (788, 828, 826, 789), (269, 268, 281, 282), (262, 261, 274, 275), (270, 269, 282, 283), (263, 262, 275, 276), (757, 270, 283, 758), (264, 263, 276, 277), (789, 826, 824, 790), (265, 264, 277, 278), (266, 265, 278, 279), (267, 266, 279, 280), (268, 267, 280, 281), (261, 260, 273, 274), (279, 278, 291, 292), (280, 279, 292, 293), (281, 280, 293, 294), (274, 273, 286, 287), (282, 281, 294, 295), (275, 274, 287, 288), (283, 282, 295, 296), (276, 275, 288, 289), (758, 283, 296, 759), (277, 276, 289, 290), (790, 824, 822, 791), (278, 277, 290, 291), (288, 287, 300, 301), (296, 295, 308, 309), (289, 288, 301, 302), (759, 296, 309, 760), (290, 289, 302, 303), (791, 822, 820, 792), (291, 290, 303, 304), (292, 291, 304, 305), (293, 292, 305, 306), (294, 293, 306, 307), (287, 286, 299, 300), (295, 294, 307, 308), (305, 304, 317, 318), (306, 305, 318, 319), (307, 306, 319, 320), (300, 299, 312, 313), (308, 307, 320, 321), (301, 300, 313, 314), (309, 308, 321, 322), (302, 301, 314, 315), (760, 309, 322, 761), (303, 302, 315, 316), (792, 820, 818, 793), (304, 303, 316, 317), (322, 321, 334, 335), (315, 314, 327, 328), (761, 322, 335, 762), (316, 315, 328, 329), (793, 818, 816, 794), (317, 316, 329, 330), (318, 317, 330, 331), (319, 318, 331, 332), (320, 319, 332, 333), (313, 312, 325, 326), (321, 320, 333, 334), (314, 313, 326, 327), (332, 331, 345, 346), (333, 332, 346, 347), (326, 325, 339, 340), (334, 333, 347, 348), (327, 326, 340, 341), (335, 334, 348, 349), (328, 327, 341, 342), (762, 335, 349, 763), (329, 328, 342, 343), (794, 816, 814, 795), (330, 329, 343, 344), (331, 330, 344, 345), (763, 349, 362, 764), (343, 342, 355, 356), (795, 814, 812, 796), (344, 343, 356, 357), (345, 344, 357, 358), (346, 345, 358, 359), (347, 346, 359, 360), (340, 339, 352, 353), (348, 347, 360, 361), (341, 340, 353, 354), (349, 348, 361, 362), (342, 341, 354, 355), (360, 359, 372, 373), (353, 352, 365, 366), (361, 360, 373, 374), (354, 353, 366, 367), (362, 361, 374, 375), (355, 354, 367, 368), (764, 362, 375, 765), (356, 355, 368, 369), (796, 812, 810, 797), (357, 356, 369, 370), (358, 357, 370, 371), (359, 358, 371, 372), (369, 368, 381, 382), (797, 810, 808, 798), (370, 369, 382, 383), (371, 370, 383, 384), (372, 371, 384, 385), (373, 372, 385, 386), (366, 365, 378, 379), (374, 373, 386, 387), (367, 366, 379, 380), (375, 374, 387, 388), (368, 367, 380, 381), (765, 375, 388, 766), (386, 385, 398, 399), (379, 378, 391, 392), (387, 386, 399, 400), (380, 379, 392, 393), (388, 387, 400, 401), (381, 380, 393, 394), (766, 388, 401, 767), (382, 381, 394, 395), (798, 808, 806, 799), (383, 382, 395, 396), (384, 383, 396, 397), (385, 384, 397, 398), (799, 806, 802, 800), (396, 395, 408, 409), (397, 396, 409, 410), (398, 397, 410, 411), (399, 398, 411, 412), (392, 391, 404, 405), (400, 399, 412, 413), (393, 392, 405, 406), (401, 400, 413, 414), (394, 393, 406, 407), (767, 401, 414, 768), (395, 394, 407, 408), (0, 338, 13), (13, 338, 26), (26, 338, 39), (39, 338, 52), (52, 338, 65), (65, 338, 78), (78, 338, 91), (91, 338, 104), (104, 338, 117), (117, 338, 130), (130, 338, 143), (143, 338, 156), (156, 338, 169), (169, 338, 182), (182, 338, 195), (195, 338, 208), (208, 338, 221), (221, 338, 234), (234, 338, 247), (247, 338, 260), (260, 338, 273), (273, 338, 286), (286, 338, 299), (299, 338, 312), (312, 338, 325), (325, 338, 339), (339, 338, 352), (352, 338, 365), (365, 338, 378), (378, 338, 391), (391, 338, 404), (405, 404, 0, 1), (413, 412, 8, 9), (406, 405, 1, 2), (414, 413, 9, 10), (407, 406, 2, 3), (768, 414, 10, 737), (408, 407, 3, 4), (800, 802, 804, 769), (409, 408, 4, 5), (410, 409, 5, 6), (411, 410, 6, 7), (404, 338, 0), (412, 411, 7, 8), (259, 272, 437, 436), (220, 233, 434, 433), (64, 77, 422, 421), (181, 194, 431, 430), (103, 116, 425, 424), (25, 38, 419, 418), (233, 246, 435, 434), (12, 25, 418, 417), (311, 324, 441, 440), (351, 364, 444, 443), (272, 285, 438, 437), (390, 403, 447, 446), (116, 129, 426, 425), (194, 207, 432, 431), (155, 168, 429, 428), (416, 12, 417, 448), (38, 51, 420, 419), (403, 416, 448, 447), (77, 90, 423, 422), (285, 298, 439, 438), (364, 377, 445, 444), (90, 103, 424, 423), (168, 181, 430, 429), (324, 337, 442, 441), (246, 259, 436, 435), (207, 220, 433, 432), (129, 142, 427, 426), (51, 64, 421, 420), (377, 390, 446, 445), (337, 351, 443, 442), (142, 155, 428, 427), (298, 311, 440, 439), (894, 865, 454, 453), (895, 866, 449, 480), (896, 867, 468, 467), (865, 868, 455, 454), (867, 869, 469, 468), (868, 870, 456, 455), (869, 871, 470, 469), (870, 872, 457, 456), (871, 873, 471, 470), (872, 874, 458, 457), (873, 875, 472, 471), (874, 876, 459, 458), (875, 877, 473, 472), (876, 878, 460, 459), (877, 879, 474, 473), (878, 880, 461, 460), (879, 881, 475, 474), (880, 882, 462, 461), (881, 883, 476, 475), (882, 884, 463, 462), (866, 885, 450, 449), (883, 886, 477, 476), (884, 887, 464, 463), (885, 888, 451, 450), (886, 889, 478, 477), (887, 890, 465, 464), (888, 891, 452, 451), (889, 892, 479, 478), (890, 893, 466, 465), (891, 894, 453, 452), (892, 895, 480, 479), (893, 896, 467, 466), (961, 962, 489, 488), (963, 964, 503, 502), (962, 965, 490, 489), (964, 966, 504, 503), (965, 967, 491, 490), (966, 968, 505, 504), (967, 969, 492, 491), (968, 970, 506, 505), (969, 971, 493, 492), (970, 972, 507, 506), (971, 973, 494, 493), (972, 974, 508, 507), (973, 975, 495, 494), (976, 977, 482, 481), (974, 978, 509, 508), (975, 979, 496, 495), (977, 980, 483, 482), (978, 981, 510, 509), (979, 982, 497, 496), (980, 983, 484, 483), (981, 984, 511, 510), (982, 985, 498, 497), (983, 986, 485, 484), (984, 987, 512, 511), (985, 988, 499, 498), (986, 989, 486, 485), (987, 976, 481, 512), (988, 990, 500, 499), (989, 991, 487, 486), (990, 992, 501, 500), (991, 961, 488, 487), (992, 963, 502, 501), (1054, 1025, 524, 523), (1055, 1026, 538, 537), (1025, 1027, 525, 524), (1026, 1028, 539, 538), (1027, 1029, 526, 525), (1028, 1030, 540, 539), (1029, 1031, 527, 526), (1056, 1032, 514, 513), (1030, 1033, 541, 540), (1031, 1034, 528, 527), (1032, 1035, 515, 514), (1033, 1036, 542, 541), (1034, 1037, 529, 528), (1035, 1038, 516, 515), (1036, 1039, 543, 542), (1037, 1040, 530, 529), (1038, 1041, 517, 516), (1039, 1042, 544, 543), (1040, 1043, 531, 530), (1041, 1044, 518, 517), (1042, 1056, 513, 544), (1043, 1045, 532, 531), (1044, 1046, 519, 518), (1045, 1047, 533, 532), (1046, 1048, 520, 519), (1047, 1049, 534, 533), (1048, 1050, 521, 520), (1049, 1051, 535, 534), (1050, 1052, 522, 521), (1051, 1053, 536, 535), (1052, 1054, 523, 522), (1053, 1055, 537, 536), (526, 527, 559, 558), (513, 514, 546, 545), (540, 541, 573, 572), (527, 528, 560, 559), (514, 515, 547, 546), (541, 542, 574, 573), (528, 529, 561, 560), (515, 516, 548, 547), (542, 543, 575, 574), (529, 530, 562, 561), (516, 517, 549, 548), (543, 544, 576, 575), (530, 531, 563, 562), (517, 518, 550, 549), (544, 513, 545, 576), (531, 532, 564, 563), (518, 519, 551, 550), (532, 533, 565, 564), (519, 520, 552, 551), (533, 534, 566, 565), (520, 521, 553, 552), (534, 535, 567, 566), (521, 522, 554, 553), (535, 536, 568, 567), (522, 523, 555, 554), (536, 537, 569, 568), (523, 524, 556, 555), (537, 538, 570, 569), (524, 525, 557, 556), (538, 539, 571, 570), (525, 526, 558, 557), (539, 540, 572, 571), (1057, 1058, 594, 593), (1059, 1060, 581, 580), (1061, 1062, 608, 607), (1058, 1063, 595, 594), (1060, 1064, 582, 581), (1062, 1065, 577, 608), (1063, 1066, 596, 595), (1064, 1067, 583, 582), (1066, 1068, 597, 596), (1067, 1069, 584, 583), (1068, 1070, 598, 597), (1069, 1071, 585, 584), (1070, 1072, 599, 598), (1071, 1073, 586, 585), (1072, 1074, 600, 599), (1073, 1075, 587, 586), (1074, 1076, 601, 600), (1075, 1077, 588, 587), (1076, 1078, 602, 601), (1077, 1079, 589, 588), (1078, 1080, 603, 602), (1079, 1081, 590, 589), (1080, 1082, 604, 603), (1081, 1083, 591, 590), (1065, 1084, 578, 577), (1082, 1085, 605, 604), (1083, 1086, 592, 591), (1084, 1087, 579, 578), (1085, 1088, 606, 605), (1086, 1057, 593, 592), (1087, 1059, 580, 579), (1088, 1061, 607, 606), (596, 597, 629, 628), (583, 584, 616, 615), (597, 598, 630, 629), (584, 585, 617, 616), (598, 599, 631, 630), (585, 586, 618, 617), (599, 600, 632, 631), (586, 587, 619, 618), (600, 601, 633, 632), (587, 588, 620, 619), (601, 602, 634, 633), (588, 589, 621, 620), (602, 603, 635, 634), (589, 590, 622, 621), (603, 604, 636, 635), (590, 591, 623, 622), (577, 578, 610, 609), (604, 605, 637, 636), (591, 592, 624, 623), (578, 579, 611, 610), (605, 606, 638, 637), (592, 593, 625, 624), (579, 580, 612, 611), (606, 607, 639, 638), (593, 594, 626, 625), (580, 581, 613, 612), (607, 608, 640, 639), (594, 595, 627, 626), (581, 582, 614, 613), (608, 577, 609, 640), (595, 596, 628, 627), (582, 583, 615, 614), (673, 674, 664, 663), (675, 676, 651, 650), (674, 677, 665, 664), (676, 678, 652, 651), (677, 679, 666, 665), (678, 680, 653, 652), (679, 681, 667, 666), (680, 682, 654, 653), (681, 683, 668, 667), (682, 684, 655, 654), (685, 686, 642, 641), (683, 687, 669, 668), (684, 688, 656, 655), (686, 689, 643, 642), (687, 690, 670, 669), (688, 691, 657, 656), (689, 692, 644, 643), (690, 693, 671, 670), (691, 694, 658, 657), (692, 695, 645, 644), (693, 696, 672, 671), (694, 697, 659, 658), (695, 698, 646, 645), (696, 685, 641, 672), (697, 699, 660, 659), (698, 700, 647, 646), (699, 701, 661, 660), (700, 702, 648, 647), (701, 703, 662, 661), (702, 704, 649, 648), (703, 673, 663, 662), (704, 675, 650, 649), (642, 643, 644, 645, 646, 647, 648, 649, 650, 651, 652, 653, 654, 655, 656, 657, 658, 659, 660, 661, 662, 663, 664, 665, 666, 667, 668, 669, 670, 671, 672, 641), (617, 618, 675, 704), (630, 631, 673, 703), (616, 617, 704, 702), (629, 630, 703, 701), (615, 616, 702, 700), (628, 629, 701, 699), (614, 615, 700, 698), (627, 628, 699, 697), (640, 609, 685, 696), (613, 614, 698, 695), (626, 627, 697, 694), (639, 640, 696, 693), (612, 613, 695, 692), (625, 626, 694, 691), (638, 639, 693, 690), (611, 612, 692, 689), (624, 625, 691, 688), (637, 638, 690, 687), (610, 611, 689, 686), (623, 624, 688, 684), (636, 637, 687, 683), (609, 610, 686, 685), (622, 623, 684, 682), (635, 636, 683, 681), (621, 622, 682, 680), (634, 635, 681, 679), (620, 621, 680, 678), (633, 634, 679, 677), (619, 620, 678, 676), (632, 633, 677, 674), (618, 619, 676, 675), (631, 632, 674, 673), (434, 435, 709, 736), (447, 448, 707, 735), (420, 421, 705, 734), (433, 434, 736, 733), (446, 447, 735, 732), (419, 420, 734, 731), (432, 433, 733, 730), (445, 446, 732, 729), (418, 419, 731, 728), (431, 432, 730, 727), (444, 445, 729, 726), (417, 418, 728, 708), (430, 431, 727, 725), (443, 444, 726, 724), (429, 430, 725, 723), (442, 443, 724, 722), (428, 429, 723, 721), (441, 442, 722, 720), (427, 428, 721, 719), (440, 441, 720, 718), (426, 427, 719, 717), (439, 440, 718, 716), (425, 426, 717, 715), (438, 439, 716, 714), (424, 425, 715, 713), (437, 438, 714, 712), (423, 424, 713, 711), (436, 437, 712, 710), (422, 423, 711, 706), (435, 436, 710, 709), (448, 417, 708, 707), (421, 422, 706, 705), (415, 768, 737, 11), (402, 767, 768, 415), (389, 766, 767, 402), (376, 765, 766, 389), (363, 764, 765, 376), (350, 763, 764, 363), (336, 762, 763, 350), (323, 761, 762, 336), (310, 760, 761, 323), (297, 759, 760, 310), (284, 758, 759, 297), (271, 757, 758, 284), (258, 756, 757, 271), (245, 755, 756, 258), (232, 754, 755, 245), (219, 753, 754, 232), (206, 752, 753, 219), (193, 751, 752, 206), (180, 750, 751, 193), (167, 749, 750, 180), (154, 748, 749, 167), (141, 747, 748, 154), (128, 746, 747, 141), (115, 745, 746, 128), (102, 744, 745, 115), (89, 743, 744, 102), (76, 742, 743, 89), (63, 741, 742, 76), (50, 740, 741, 63), (37, 739, 740, 50), (24, 738, 739, 37), (11, 737, 738, 24), (801, 800, 769, 803), (805, 799, 800, 801), (807, 798, 799, 805), (809, 797, 798, 807), (811, 796, 797, 809), (813, 795, 796, 811), (815, 794, 795, 813), (817, 793, 794, 815), (819, 792, 793, 817), (821, 791, 792, 819), (823, 790, 791, 821), (825, 789, 790, 823), (827, 788, 789, 825), (829, 787, 788, 827), (831, 786, 787, 829), (833, 785, 786, 831), (835, 784, 785, 833), (837, 783, 784, 835), (839, 782, 783, 837), (841, 781, 782, 839), (843, 780, 781, 841), (845, 779, 780, 843), (847, 778, 779, 845), (849, 777, 778, 847), (851, 776, 777, 849), (853, 775, 776, 851), (855, 774, 775, 853), (857, 773, 774, 855), (859, 772, 773, 857), (861, 771, 772, 859), (863, 770, 771, 861), (803, 769, 770, 863), (403, 805, 801, 416), (802, 415, 11, 804), (416, 801, 803, 12), (804, 11, 24, 864), (390, 807, 805, 403), (806, 402, 415, 802), (377, 809, 807, 390), (808, 389, 402, 806), (364, 811, 809, 377), (810, 376, 389, 808), (351, 813, 811, 364), (812, 363, 376, 810), (337, 815, 813, 351), (814, 350, 363, 812), (324, 817, 815, 337), (816, 336, 350, 814), (311, 819, 817, 324), (818, 323, 336, 816), (298, 821, 819, 311), (820, 310, 323, 818), (285, 823, 821, 298), (822, 297, 310, 820), (272, 825, 823, 285), (824, 284, 297, 822), (259, 827, 825, 272), (826, 271, 284, 824), (246, 829, 827, 259), (828, 258, 271, 826), (233, 831, 829, 246), (830, 245, 258, 828), (220, 833, 831, 233), (832, 232, 245, 830), (207, 835, 833, 220), (834, 219, 232, 832), (194, 837, 835, 207), (836, 206, 219, 834), (181, 839, 837, 194), (838, 193, 206, 836), (168, 841, 839, 181), (840, 180, 193, 838), (155, 843, 841, 168), (842, 167, 180, 840), (142, 845, 843, 155), (844, 154, 167, 842), (129, 847, 845, 142), (846, 141, 154, 844), (116, 849, 847, 129), (848, 128, 141, 846), (103, 851, 849, 116), (850, 115, 128, 848), (90, 853, 851, 103), (852, 102, 115, 850), (77, 855, 853, 90), (854, 89, 102, 852), (64, 857, 855, 77), (856, 76, 89, 854), (51, 859, 857, 64), (858, 63, 76, 856), (38, 861, 859, 51), (860, 50, 63, 858), (25, 863, 861, 38), (862, 37, 50, 860), (12, 803, 863, 25), (864, 24, 37, 862), (736, 709, 896, 893), (735, 707, 895, 892), (734, 705, 894, 891), (733, 736, 893, 890), (732, 735, 892, 889), (731, 734, 891, 888), (730, 733, 890, 887), (729, 732, 889, 886), (728, 731, 888, 885), (727, 730, 887, 884), (726, 729, 886, 883), (708, 728, 885, 866), (725, 727, 884, 882), (724, 726, 883, 881), (723, 725, 882, 880), (722, 724, 881, 879), (721, 723, 880, 878), (720, 722, 879, 877), (719, 721, 878, 876), (718, 720, 877, 875), (717, 719, 876, 874), (716, 718, 875, 873), (715, 717, 874, 872), (714, 716, 873, 871), (713, 715, 872, 870), (712, 714, 871, 869), (711, 713, 870, 868), (710, 712, 869, 867), (706, 711, 868, 865), (709, 710, 867, 896), (707, 708, 866, 895), (705, 706, 865, 894), (960, 930, 899, 928), (959, 929, 897, 927), (958, 960, 928, 926), (957, 959, 927, 925), (956, 958, 926, 924), (955, 957, 925, 923), (954, 956, 924, 922), (953, 955, 923, 921), (952, 954, 922, 920), (951, 953, 921, 919), (950, 952, 920, 918), (949, 931, 906, 917), (948, 951, 919, 916), (947, 950, 918, 915), (946, 949, 917, 914), (945, 948, 916, 913), (944, 947, 915, 912), (943, 946, 914, 911), (942, 945, 913, 910), (941, 944, 912, 909), (940, 943, 911, 908), (939, 942, 910, 907), (938, 941, 909, 905), (937, 940, 908, 904), (931, 939, 907, 906), (936, 938, 905, 903), (935, 937, 904, 902), (934, 936, 903, 901), (933, 935, 902, 900), (932, 934, 901, 898), (930, 933, 900, 899), (929, 932, 898, 897), (491, 492, 932, 929), (505, 506, 933, 930), (492, 493, 934, 932), (506, 507, 935, 933), (493, 494, 936, 934), (507, 508, 937, 935), (494, 495, 938, 936), (481, 482, 939, 931), (508, 509, 940, 937), (495, 496, 941, 938), (482, 483, 942, 939), (509, 510, 943, 940), (496, 497, 944, 941), (483, 484, 945, 942), (510, 511, 946, 943), (497, 498, 947, 944), (484, 485, 948, 945), (511, 512, 949, 946), (498, 499, 950, 947), (485, 486, 951, 948), (512, 481, 931, 949), (499, 500, 952, 950), (486, 487, 953, 951), (500, 501, 954, 952), (487, 488, 955, 953), (501, 502, 956, 954), (488, 489, 957, 955), (502, 503, 958, 956), (489, 490, 959, 957), (503, 504, 960, 958), (490, 491, 929, 959), (504, 505, 930, 960), (469, 470, 963, 992), (455, 456, 961, 991), (468, 469, 992, 990), (454, 455, 991, 989), (467, 468, 990, 988), (480, 449, 976, 987), (453, 454, 989, 986), (466, 467, 988, 985), (479, 480, 987, 984), (452, 453, 986, 983), (465, 466, 985, 982), (478, 479, 984, 981), (451, 452, 983, 980), (464, 465, 982, 979), (477, 478, 981, 978), (450, 451, 980, 977), (463, 464, 979, 975), (476, 477, 978, 974), (449, 450, 977, 976), (462, 463, 975, 973), (475, 476, 974, 972), (461, 462, 973, 971), (474, 475, 972, 970), (460, 461, 971, 969), (473, 474, 970, 968), (459, 460, 969, 967), (472, 473, 968, 966), (458, 459, 967, 965), (471, 472, 966, 964), (457, 458, 965, 962), (470, 471, 964, 963), (456, 457, 962, 961), (928, 899, 1023, 1021), (927, 897, 1022, 1020), (926, 928, 1021, 1019), (925, 927, 1020, 1018), (924, 926, 1019, 1017), (923, 925, 1018, 1016), (922, 924, 1017, 1015), (921, 923, 1016, 1014), (920, 922, 1015, 1013), (919, 921, 1014, 1012), (918, 920, 1013, 1011), (917, 906, 1024, 1010), (916, 919, 1012, 1009), (915, 918, 1011, 1008), (914, 917, 1010, 1007), (913, 916, 1009, 1006), (912, 915, 1008, 1005), (911, 914, 1007, 1004), (910, 913, 1006, 1003), (909, 912, 1005, 1002), (908, 911, 1004, 1001), (907, 910, 1003, 1000), (905, 909, 1002, 999), (904, 908, 1001, 998), (906, 907, 1000, 1024), (903, 905, 999, 997), (902, 904, 998, 996), (901, 903, 997, 995), (900, 902, 996, 994), (898, 901, 995, 993), (899, 900, 994, 1023), (897, 898, 993, 1022), (1021, 1023, 1055, 1053), (1020, 1022, 1054, 1052), (1019, 1021, 1053, 1051), (1018, 1020, 1052, 1050), (1017, 1019, 1051, 1049), (1016, 1018, 1050, 1048), (1015, 1017, 1049, 1047), (1014, 1016, 1048, 1046), (1013, 1015, 1047, 1045), (1012, 1014, 1046, 1044), (1011, 1013, 1045, 1043), (1010, 1024, 1056, 1042), (1009, 1012, 1044, 1041), (1008, 1011, 1043, 1040), (1007, 1010, 1042, 1039), (1006, 1009, 1041, 1038), (1005, 1008, 1040, 1037), (1004, 1007, 1039, 1036), (1003, 1006, 1038, 1035), (1002, 1005, 1037, 1034), (1001, 1004, 1036, 1033), (1000, 1003, 1035, 1032), (999, 1002, 1034, 1031), (998, 1001, 1033, 1030), (1024, 1000, 1032, 1056), (997, 999, 1031, 1029), (996, 998, 1030, 1028), (995, 997, 1029, 1027), (994, 996, 1028, 1026), (993, 995, 1027, 1025), (1023, 994, 1026, 1055), (1022, 993, 1025, 1054), (574, 575, 1061, 1088), (547, 548, 1059, 1087), (560, 561, 1057, 1086), (573, 574, 1088, 1085), (546, 547, 1087, 1084), (559, 560, 1086, 1083), (572, 573, 1085, 1082), (545, 546, 1084, 1065), (558, 559, 1083, 1081), (571, 572, 1082, 1080), (557, 558, 1081, 1079), (570, 571, 1080, 1078), (556, 557, 1079, 1077), (569, 570, 1078, 1076), (555, 556, 1077, 1075), (568, 569, 1076, 1074), (554, 555, 1075, 1073), (567, 568, 1074, 1072), (553, 554, 1073, 1071), (566, 567, 1072, 1070), (552, 553, 1071, 1069), (565, 566, 1070, 1068), (551, 552, 1069, 1067), (564, 565, 1068, 1066), (550, 551, 1067, 1064), (563, 564, 1066, 1063), (576, 545, 1065, 1062), (549, 550, 1064, 1060), (562, 563, 1063, 1058), (575, 576, 1062, 1061), (548, 549, 1060, 1059), (561, 562, 1058, 1057)])
me_sphere.polygons.foreach_set('use_smooth', [True] * 1089)
me_sphere.materials.append(mat_material)
me_sphere.materials.append(None)
me_sphere.use_remesh_preserve_volume = False
me_sphere.use_remesh_preserve_attributes = False
me_sphere.use_mirror_vertex_groups = False
me_sphere.update()

# ---- objects
ob_sun = bpy.data.objects.new('Sun', light_sun)
ob_camera = bpy.data.objects.new('Camera', cam_camera)
ob_plane = bpy.data.objects.new('Plane', me_plane_001)
ob_sphere_002 = bpy.data.objects.new('Sphere.002', me_sphere)
ob_sphere_001 = bpy.data.objects.new('Sphere.001', me_sphere)
ob_sphere = bpy.data.objects.new('Sphere', me_sphere)

# ---- transforms, parenting, visibility, modifiers, constraints
ob_sun.location = (5.29, 7.027, 24.67)
ob_sun.lineart.crease_threshold = 0.0
ob_camera.location = (1.735, -25.87, 14.69)
ob_camera.rotation_euler = (1.132, -0.02822, 0.01843)
ob_camera.scale = (2.106, 2.106, 2.106)
ob_camera.lineart.crease_threshold = 0.0
ob_plane.location = (-0.7356, -4.082, -3.769)
ob_plane.scale = (10.34, 10.34, 10.34)
ob_plane.lineart.crease_threshold = 0.0
ob_sphere_002.location = (1.329, 0.8008, 3.993)
ob_sphere_002.lineart.crease_threshold = 0.0
_m = ob_sphere_002.modifiers.new('Subsurf', 'SUBSURF')
_m.uv_smooth = 'PRESERVE_CORNERS'
_m.quality = 2
_m.levels = 2
_m.show_only_control_edges = False
ob_sphere_001.location = (-3.02, 4.966, 4.065)
ob_sphere_001.lineart.crease_threshold = 0.0
_m = ob_sphere_001.modifiers.new('Subsurf', 'SUBSURF')
_m.uv_smooth = 'PRESERVE_CORNERS'
_m.quality = 2
_m.levels = 2
_m.show_only_control_edges = False
ob_sphere.location = (5.496, 4.813, 4.005)
ob_sphere.lineart.crease_threshold = 0.0
_m = ob_sphere.modifiers.new('Subsurf', 'SUBSURF')
_m.uv_smooth = 'PRESERVE_CORNERS'
_m.quality = 2
_m.levels = 2
_m.show_only_control_edges = False

# ---- collection membership
col_collection_1.objects.link(ob_sun)
col_collection_1.objects.link(ob_camera)
col_collection_1.objects.link(ob_plane)
col_collection_1.objects.link(ob_sphere_002)
col_collection_1.objects.link(ob_sphere_001)
col_collection_1.objects.link(ob_sphere)

# ---- scene / render settings (as saved in the file)
scene.camera = ob_camera
scene.frame_start = 1; scene.frame_end = 80; scene.frame_set(1)
scene.render.engine = 'BLENDER_EEVEE_NEXT'
scene.render.resolution_percentage = 50
scene.render.dither_intensity = 0.0
scene.cycles.use_denoising = False
scene.cycles.samples = 10
scene.cycles.sampling_pattern = 'TABULATED_SOBOL'
scene.cycles.light_sampling_threshold = 0.0
scene.cycles.use_adaptive_sampling = False
scene.cycles.use_light_tree = False
scene.cycles.blur_glossy = 0.0
scene.cycles.pixel_filter_type = 'GAUSSIAN'
scene.cycles.sample_clamp_indirect = 0.0
scene.view_settings.view_transform = 'Standard'
bpy.context.view_layer.update()
